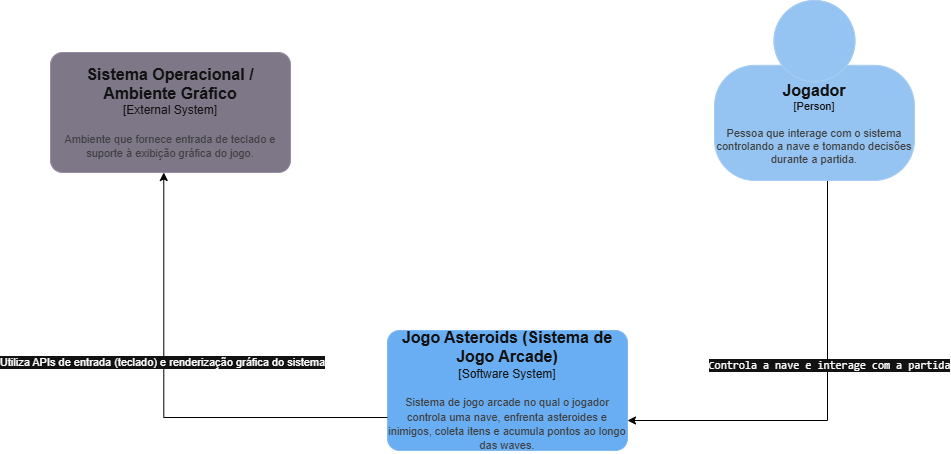

The diagram above was exported from draw.io. Its source (the exported page's mxGraphModel, read from the mxfile embedded in the PNG):
<mxGraphModel dx="1430" dy="996" grid="0" gridSize="10" guides="1" tooltips="1" connect="1" arrows="1" fold="1" page="0" pageScale="1" pageWidth="827" pageHeight="1169" background="light-dark(#FFFFFF,#FFFFFF)" math="0" shadow="0">
  <root>
    <mxCell id="u95iIPSr7ybQugl1emeY-0" />
    <mxCell id="u95iIPSr7ybQugl1emeY-1" parent="u95iIPSr7ybQugl1emeY-0" />
    <mxCell id="q5_OIER5oKUHnHfW-TXq-2" edge="1" parent="u95iIPSr7ybQugl1emeY-1" source="u95iIPSr7ybQugl1emeY-2" style="edgeStyle=orthogonalEdgeStyle;rounded=0;orthogonalLoop=1;jettySize=auto;html=1;exitX=0;exitY=0.5;exitDx=0;exitDy=0;exitPerimeter=0;">
      <mxGeometry relative="1" as="geometry">
        <mxPoint x="94.79998779296875" y="200" as="targetPoint" />
      </mxGeometry>
    </mxCell>
    <object placeholders="1" c4Name="Jogo Asteroids (Sistema de Jogo Arcade)" c4Type="Software System" c4Description="Sistema de jogo arcade no qual o jogador controla uma nave, enfrenta asteroides e inimigos, coleta itens e acumula pontos ao longo das waves." label="&lt;font style=&quot;font-size: 16px&quot;&gt;&lt;b&gt;%c4Name%&lt;/b&gt;&lt;/font&gt;&lt;div&gt;[%c4Type%]&lt;/div&gt;&lt;br&gt;&lt;div&gt;&lt;font style=&quot;font-size: 11px&quot;&gt;&lt;font color=&quot;#cccccc&quot;&gt;%c4Description%&lt;/font&gt;&lt;/div&gt;" id="u95iIPSr7ybQugl1emeY-2">
      <mxCell parent="u95iIPSr7ybQugl1emeY-1" style="rounded=1;whiteSpace=wrap;html=1;labelBackgroundColor=none;fillColor=#1061B0;fontColor=#ffffff;align=center;arcSize=10;strokeColor=#0D5091;metaEdit=1;resizable=0;points=[[0.25,0,0],[0.5,0,0],[0.75,0,0],[1,0.25,0],[1,0.5,0],[1,0.75,0],[0.75,1,0],[0.5,1,0],[0.25,1,0],[0,0.75,0],[0,0.5,0],[0,0.25,0]];" vertex="1">
        <mxGeometry height="120" width="240" x="160" y="140" as="geometry" />
      </mxCell>
    </object>
    <mxCell id="u95iIPSr7ybQugl1emeY-8" edge="1" parent="u95iIPSr7ybQugl1emeY-1" source="u95iIPSr7ybQugl1emeY-10" style="edgeStyle=orthogonalEdgeStyle;rounded=0;orthogonalLoop=1;jettySize=auto;html=1;entryX=1;entryY=0.75;entryDx=0;entryDy=0;entryPerimeter=0;strokeColor=light-dark(#000000,#000000);" target="u95iIPSr7ybQugl1emeY-2">
      <mxGeometry relative="1" as="geometry">
        <Array as="points">
          <mxPoint x="600" y="230" />
        </Array>
        <mxPoint x="590" y="240" as="targetPoint" />
      </mxGeometry>
    </mxCell>
    <mxCell id="u95iIPSr7ybQugl1emeY-9" connectable="0" parent="u95iIPSr7ybQugl1emeY-8" style="edgeLabel;html=1;align=center;verticalAlign=middle;resizable=0;points=[];" value="&lt;p data-start=&quot;3546&quot; data-end=&quot;3619&quot;&gt;&lt;br&gt;&lt;/p&gt;&lt;p data-start=&quot;3621&quot; data-end=&quot;3723&quot;&gt;&lt;/p&gt;" vertex="1">
      <mxGeometry relative="1" x="-0.2737" as="geometry">
        <mxPoint x="2" y="13" as="offset" />
      </mxGeometry>
    </mxCell>
    <mxCell id="e0qov0Ebq-xfX0MCEE3A-0" connectable="0" parent="u95iIPSr7ybQugl1emeY-8" style="edgeLabel;html=1;align=center;verticalAlign=middle;resizable=0;points=[];" value="&lt;span style=&quot;font-family: monospace;&quot;&gt;Controla a nave e interage com a partida&lt;/span&gt;" vertex="1">
      <mxGeometry relative="1" x="-0.1645" y="1" as="geometry">
        <mxPoint as="offset" />
      </mxGeometry>
    </mxCell>
    <object placeholders="1" c4Name="Jogador" c4Type="Person" c4Description="Pessoa que interage com o sistema controlando a nave e tomando decisões durante a partida." label="&lt;font style=&quot;font-size: 16px&quot;&gt;&lt;b&gt;%c4Name%&lt;/b&gt;&lt;/font&gt;&lt;div&gt;[%c4Type%]&lt;/div&gt;&lt;br&gt;&lt;div&gt;&lt;font style=&quot;font-size: 11px&quot;&gt;&lt;font color=&quot;#cccccc&quot;&gt;%c4Description%&lt;/font&gt;&lt;/div&gt;" id="u95iIPSr7ybQugl1emeY-10">
      <mxCell parent="u95iIPSr7ybQugl1emeY-1" style="html=1;fontSize=11;dashed=0;whiteSpace=wrap;fillColor=#083F75;strokeColor=#06315C;fontColor=#ffffff;shape=mxgraph.c4.person2;align=center;metaEdit=1;points=[[0.5,0,0],[1,0.5,0],[1,0.75,0],[0.75,1,0],[0.5,1,0],[0.25,1,0],[0,0.75,0],[0,0.5,0]];resizable=0;" vertex="1">
        <mxGeometry height="180" width="200" x="487" y="-190" as="geometry" />
      </mxCell>
    </object>
    <object placeholders="1" c4Name="Sistema Operacional / Ambiente Gráfico" c4Type="External System" c4Description="Ambiente que fornece entrada de teclado e suporte à exibição gráfica do jogo." label="&lt;font style=&quot;font-size: 16px&quot;&gt;&lt;b&gt;%c4Name%&lt;/b&gt;&lt;/font&gt;&lt;div&gt;[%c4Type%]&lt;/div&gt;&lt;br&gt;&lt;div&gt;&lt;font style=&quot;font-size: 11px&quot;&gt;&lt;font color=&quot;#cccccc&quot;&gt;%c4Description%&lt;/font&gt;&lt;/div&gt;" id="q5_OIER5oKUHnHfW-TXq-1">
      <mxCell parent="u95iIPSr7ybQugl1emeY-1" style="rounded=1;whiteSpace=wrap;html=1;labelBackgroundColor=none;fillColor=#8C8496;fontColor=#ffffff;align=center;arcSize=10;strokeColor=#736782;metaEdit=1;resizable=0;points=[[0.25,0,0],[0.5,0,0],[0.75,0,0],[1,0.25,0],[1,0.5,0],[1,0.75,0],[0.75,1,0],[0.5,1,0],[0.25,1,0],[0,0.75,0],[0,0.5,0],[0,0.25,0]];" vertex="1">
        <mxGeometry height="120" width="240" x="-177" y="-138" as="geometry" />
      </mxCell>
    </object>
    <mxCell id="q5_OIER5oKUHnHfW-TXq-4" edge="1" parent="u95iIPSr7ybQugl1emeY-1" source="u95iIPSr7ybQugl1emeY-2" style="edgeStyle=orthogonalEdgeStyle;rounded=0;orthogonalLoop=1;jettySize=auto;html=1;entryX=0.472;entryY=1;entryDx=0;entryDy=0;entryPerimeter=0;strokeColor=light-dark(#000000,#000000);" target="q5_OIER5oKUHnHfW-TXq-1">
      <mxGeometry relative="1" as="geometry">
        <Array as="points">
          <mxPoint x="-64" y="227" />
          <mxPoint x="-64" y="-19" />
        </Array>
      </mxGeometry>
    </mxCell>
    <mxCell id="q5_OIER5oKUHnHfW-TXq-5" connectable="0" parent="q5_OIER5oKUHnHfW-TXq-4" style="edgeLabel;html=1;align=center;verticalAlign=middle;resizable=0;points=[];" value="Utiliza APIs de entrada (teclado) e renderização gráfica do sistema" vertex="1">
      <mxGeometry relative="1" x="0.1907" y="2" as="geometry">
        <mxPoint as="offset" />
      </mxGeometry>
    </mxCell>
  </root>
</mxGraphModel>